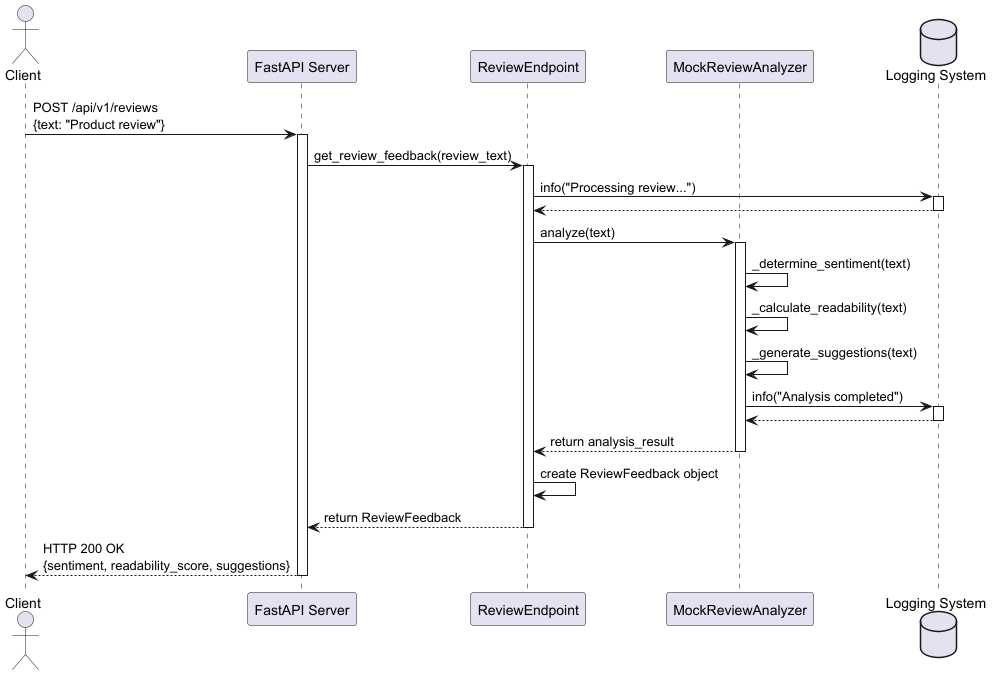

The diagram above was rendered by PlantUML. Its source (embedded in the PNG):
@startuml Review Analysis Sequence

actor Client
participant "FastAPI Server" as API
participant "ReviewEndpoint" as Endpoint
participant "MockReviewAnalyzer" as Analyzer
database "Logging System" as Log

Client -> API: POST /api/v1/reviews\n{text: "Product review"}
activate API

API -> Endpoint: get_review_feedback(review_text)
activate Endpoint

Endpoint -> Log: info("Processing review...")
activate Log
Log --> Endpoint
deactivate Log

Endpoint -> Analyzer: analyze(text)
activate Analyzer

Analyzer -> Analyzer: _determine_sentiment(text)
Analyzer -> Analyzer: _calculate_readability(text)
Analyzer -> Analyzer: _generate_suggestions(text)

Analyzer -> Log: info("Analysis completed")
activate Log
Log --> Analyzer
deactivate Log

Analyzer --> Endpoint: return analysis_result
deactivate Analyzer

Endpoint -> Endpoint: create ReviewFeedback object

Endpoint --> API: return ReviewFeedback
deactivate Endpoint

API --> Client: HTTP 200 OK\n{sentiment, readability_score, suggestions}
deactivate API

@enduml